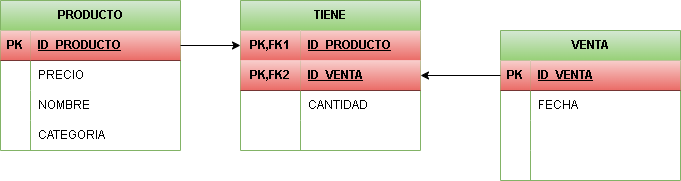

The diagram above was exported from draw.io. Its source (the exported page's mxGraphModel, read from the mxfile embedded in the PNG):
<mxGraphModel dx="878" dy="675" grid="1" gridSize="10" guides="1" tooltips="1" connect="1" arrows="1" fold="1" page="1" pageScale="1" pageWidth="850" pageHeight="1100" math="0" shadow="0">
  <root>
    <mxCell id="0" />
    <mxCell id="1" parent="0" />
    <mxCell id="2" value="PRODUCTO" style="shape=table;startSize=30;container=1;collapsible=1;childLayout=tableLayout;fixedRows=1;rowLines=0;fontStyle=1;align=center;resizeLast=1;html=1;fillColor=#d5e8d4;strokeColor=#82b366;gradientColor=#97d077;" vertex="1" parent="1">
      <mxGeometry x="80" y="90" width="180" height="150" as="geometry" />
    </mxCell>
    <mxCell id="3" value="" style="shape=tableRow;horizontal=0;startSize=0;swimlaneHead=0;swimlaneBody=0;fillColor=none;collapsible=0;dropTarget=0;points=[[0,0.5],[1,0.5]];portConstraint=eastwest;top=0;left=0;right=0;bottom=1;" vertex="1" parent="2">
      <mxGeometry y="30" width="180" height="30" as="geometry" />
    </mxCell>
    <mxCell id="4" value="PK" style="shape=partialRectangle;connectable=0;fillColor=#f8cecc;top=0;left=0;bottom=0;right=0;fontStyle=1;overflow=hidden;whiteSpace=wrap;html=1;gradientColor=#ea6b66;strokeColor=#b85450;" vertex="1" parent="3">
      <mxGeometry width="30" height="30" as="geometry">
        <mxRectangle width="30" height="30" as="alternateBounds" />
      </mxGeometry>
    </mxCell>
    <mxCell id="5" value="ID_PRODUCTO" style="shape=partialRectangle;connectable=0;fillColor=#f8cecc;top=0;left=0;bottom=0;right=0;align=left;spacingLeft=6;fontStyle=5;overflow=hidden;whiteSpace=wrap;html=1;gradientColor=#ea6b66;strokeColor=#b85450;" vertex="1" parent="3">
      <mxGeometry x="30" width="150" height="30" as="geometry">
        <mxRectangle width="150" height="30" as="alternateBounds" />
      </mxGeometry>
    </mxCell>
    <mxCell id="6" value="" style="shape=tableRow;horizontal=0;startSize=0;swimlaneHead=0;swimlaneBody=0;fillColor=none;collapsible=0;dropTarget=0;points=[[0,0.5],[1,0.5]];portConstraint=eastwest;top=0;left=0;right=0;bottom=0;" vertex="1" parent="2">
      <mxGeometry y="60" width="180" height="30" as="geometry" />
    </mxCell>
    <mxCell id="7" value="" style="shape=partialRectangle;connectable=0;fillColor=none;top=0;left=0;bottom=0;right=0;editable=1;overflow=hidden;whiteSpace=wrap;html=1;" vertex="1" parent="6">
      <mxGeometry width="30" height="30" as="geometry">
        <mxRectangle width="30" height="30" as="alternateBounds" />
      </mxGeometry>
    </mxCell>
    <mxCell id="8" value="PRECIO" style="shape=partialRectangle;connectable=0;fillColor=none;top=0;left=0;bottom=0;right=0;align=left;spacingLeft=6;overflow=hidden;whiteSpace=wrap;html=1;" vertex="1" parent="6">
      <mxGeometry x="30" width="150" height="30" as="geometry">
        <mxRectangle width="150" height="30" as="alternateBounds" />
      </mxGeometry>
    </mxCell>
    <mxCell id="9" value="" style="shape=tableRow;horizontal=0;startSize=0;swimlaneHead=0;swimlaneBody=0;fillColor=none;collapsible=0;dropTarget=0;points=[[0,0.5],[1,0.5]];portConstraint=eastwest;top=0;left=0;right=0;bottom=0;" vertex="1" parent="2">
      <mxGeometry y="90" width="180" height="30" as="geometry" />
    </mxCell>
    <mxCell id="10" value="" style="shape=partialRectangle;connectable=0;fillColor=none;top=0;left=0;bottom=0;right=0;editable=1;overflow=hidden;whiteSpace=wrap;html=1;" vertex="1" parent="9">
      <mxGeometry width="30" height="30" as="geometry">
        <mxRectangle width="30" height="30" as="alternateBounds" />
      </mxGeometry>
    </mxCell>
    <mxCell id="11" value="NOMBRE" style="shape=partialRectangle;connectable=0;fillColor=none;top=0;left=0;bottom=0;right=0;align=left;spacingLeft=6;overflow=hidden;whiteSpace=wrap;html=1;" vertex="1" parent="9">
      <mxGeometry x="30" width="150" height="30" as="geometry">
        <mxRectangle width="150" height="30" as="alternateBounds" />
      </mxGeometry>
    </mxCell>
    <mxCell id="12" value="" style="shape=tableRow;horizontal=0;startSize=0;swimlaneHead=0;swimlaneBody=0;fillColor=none;collapsible=0;dropTarget=0;points=[[0,0.5],[1,0.5]];portConstraint=eastwest;top=0;left=0;right=0;bottom=0;" vertex="1" parent="2">
      <mxGeometry y="120" width="180" height="30" as="geometry" />
    </mxCell>
    <mxCell id="13" value="" style="shape=partialRectangle;connectable=0;fillColor=none;top=0;left=0;bottom=0;right=0;editable=1;overflow=hidden;whiteSpace=wrap;html=1;" vertex="1" parent="12">
      <mxGeometry width="30" height="30" as="geometry">
        <mxRectangle width="30" height="30" as="alternateBounds" />
      </mxGeometry>
    </mxCell>
    <mxCell id="14" value="CATEGORIA" style="shape=partialRectangle;connectable=0;fillColor=none;top=0;left=0;bottom=0;right=0;align=left;spacingLeft=6;overflow=hidden;whiteSpace=wrap;html=1;" vertex="1" parent="12">
      <mxGeometry x="30" width="150" height="30" as="geometry">
        <mxRectangle width="150" height="30" as="alternateBounds" />
      </mxGeometry>
    </mxCell>
    <mxCell id="15" value="VENTA" style="shape=table;startSize=30;container=1;collapsible=1;childLayout=tableLayout;fixedRows=1;rowLines=0;fontStyle=1;align=center;resizeLast=1;html=1;fillColor=#d5e8d4;strokeColor=#82b366;gradientColor=#97d077;" vertex="1" parent="1">
      <mxGeometry x="580" y="120" width="180" height="150" as="geometry" />
    </mxCell>
    <mxCell id="16" value="" style="shape=tableRow;horizontal=0;startSize=0;swimlaneHead=0;swimlaneBody=0;fillColor=none;collapsible=0;dropTarget=0;points=[[0,0.5],[1,0.5]];portConstraint=eastwest;top=0;left=0;right=0;bottom=1;" vertex="1" parent="15">
      <mxGeometry y="30" width="180" height="30" as="geometry" />
    </mxCell>
    <mxCell id="17" value="PK" style="shape=partialRectangle;connectable=0;fillColor=#f8cecc;top=0;left=0;bottom=0;right=0;fontStyle=1;overflow=hidden;whiteSpace=wrap;html=1;gradientColor=#ea6b66;strokeColor=#b85450;" vertex="1" parent="16">
      <mxGeometry width="30" height="30" as="geometry">
        <mxRectangle width="30" height="30" as="alternateBounds" />
      </mxGeometry>
    </mxCell>
    <mxCell id="18" value="ID_VENTA" style="shape=partialRectangle;connectable=0;fillColor=#f8cecc;top=0;left=0;bottom=0;right=0;align=left;spacingLeft=6;fontStyle=5;overflow=hidden;whiteSpace=wrap;html=1;strokeColor=#b85450;gradientColor=#ea6b66;" vertex="1" parent="16">
      <mxGeometry x="30" width="150" height="30" as="geometry">
        <mxRectangle width="150" height="30" as="alternateBounds" />
      </mxGeometry>
    </mxCell>
    <mxCell id="19" value="" style="shape=tableRow;horizontal=0;startSize=0;swimlaneHead=0;swimlaneBody=0;fillColor=none;collapsible=0;dropTarget=0;points=[[0,0.5],[1,0.5]];portConstraint=eastwest;top=0;left=0;right=0;bottom=0;" vertex="1" parent="15">
      <mxGeometry y="60" width="180" height="30" as="geometry" />
    </mxCell>
    <mxCell id="20" value="" style="shape=partialRectangle;connectable=0;fillColor=none;top=0;left=0;bottom=0;right=0;editable=1;overflow=hidden;whiteSpace=wrap;html=1;" vertex="1" parent="19">
      <mxGeometry width="30" height="30" as="geometry">
        <mxRectangle width="30" height="30" as="alternateBounds" />
      </mxGeometry>
    </mxCell>
    <mxCell id="21" value="FECHA" style="shape=partialRectangle;connectable=0;fillColor=none;top=0;left=0;bottom=0;right=0;align=left;spacingLeft=6;overflow=hidden;whiteSpace=wrap;html=1;" vertex="1" parent="19">
      <mxGeometry x="30" width="150" height="30" as="geometry">
        <mxRectangle width="150" height="30" as="alternateBounds" />
      </mxGeometry>
    </mxCell>
    <mxCell id="22" value="" style="shape=tableRow;horizontal=0;startSize=0;swimlaneHead=0;swimlaneBody=0;fillColor=none;collapsible=0;dropTarget=0;points=[[0,0.5],[1,0.5]];portConstraint=eastwest;top=0;left=0;right=0;bottom=0;" vertex="1" parent="15">
      <mxGeometry y="90" width="180" height="30" as="geometry" />
    </mxCell>
    <mxCell id="23" value="" style="shape=partialRectangle;connectable=0;fillColor=none;top=0;left=0;bottom=0;right=0;editable=1;overflow=hidden;whiteSpace=wrap;html=1;" vertex="1" parent="22">
      <mxGeometry width="30" height="30" as="geometry">
        <mxRectangle width="30" height="30" as="alternateBounds" />
      </mxGeometry>
    </mxCell>
    <mxCell id="24" value="" style="shape=partialRectangle;connectable=0;fillColor=none;top=0;left=0;bottom=0;right=0;align=left;spacingLeft=6;overflow=hidden;whiteSpace=wrap;html=1;" vertex="1" parent="22">
      <mxGeometry x="30" width="150" height="30" as="geometry">
        <mxRectangle width="150" height="30" as="alternateBounds" />
      </mxGeometry>
    </mxCell>
    <mxCell id="25" value="" style="shape=tableRow;horizontal=0;startSize=0;swimlaneHead=0;swimlaneBody=0;fillColor=none;collapsible=0;dropTarget=0;points=[[0,0.5],[1,0.5]];portConstraint=eastwest;top=0;left=0;right=0;bottom=0;" vertex="1" parent="15">
      <mxGeometry y="120" width="180" height="30" as="geometry" />
    </mxCell>
    <mxCell id="26" value="" style="shape=partialRectangle;connectable=0;fillColor=none;top=0;left=0;bottom=0;right=0;editable=1;overflow=hidden;whiteSpace=wrap;html=1;" vertex="1" parent="25">
      <mxGeometry width="30" height="30" as="geometry">
        <mxRectangle width="30" height="30" as="alternateBounds" />
      </mxGeometry>
    </mxCell>
    <mxCell id="27" value="" style="shape=partialRectangle;connectable=0;fillColor=none;top=0;left=0;bottom=0;right=0;align=left;spacingLeft=6;overflow=hidden;whiteSpace=wrap;html=1;" vertex="1" parent="25">
      <mxGeometry x="30" width="150" height="30" as="geometry">
        <mxRectangle width="150" height="30" as="alternateBounds" />
      </mxGeometry>
    </mxCell>
    <mxCell id="28" value="TIENE" style="shape=table;startSize=30;container=1;collapsible=1;childLayout=tableLayout;fixedRows=1;rowLines=0;fontStyle=1;align=center;resizeLast=1;html=1;whiteSpace=wrap;fillColor=#d5e8d4;gradientColor=#97d077;strokeColor=#82b366;" vertex="1" parent="1">
      <mxGeometry x="320" y="90" width="180" height="150" as="geometry" />
    </mxCell>
    <mxCell id="29" value="" style="shape=tableRow;horizontal=0;startSize=0;swimlaneHead=0;swimlaneBody=0;fillColor=none;collapsible=0;dropTarget=0;points=[[0,0.5],[1,0.5]];portConstraint=eastwest;top=0;left=0;right=0;bottom=0;html=1;" vertex="1" parent="28">
      <mxGeometry y="30" width="180" height="30" as="geometry" />
    </mxCell>
    <mxCell id="30" value="PK,FK1" style="shape=partialRectangle;connectable=0;fillColor=#f8cecc;top=0;left=0;bottom=0;right=0;fontStyle=1;overflow=hidden;html=1;whiteSpace=wrap;gradientColor=#ea6b66;strokeColor=#b85450;" vertex="1" parent="29">
      <mxGeometry width="60" height="30" as="geometry">
        <mxRectangle width="60" height="30" as="alternateBounds" />
      </mxGeometry>
    </mxCell>
    <mxCell id="31" value="ID_PRODUCTO" style="shape=partialRectangle;connectable=0;fillColor=#f8cecc;top=0;left=0;bottom=0;right=0;align=left;spacingLeft=6;fontStyle=5;overflow=hidden;html=1;whiteSpace=wrap;gradientColor=#ea6b66;strokeColor=#b85450;" vertex="1" parent="29">
      <mxGeometry x="60" width="120" height="30" as="geometry">
        <mxRectangle width="120" height="30" as="alternateBounds" />
      </mxGeometry>
    </mxCell>
    <mxCell id="32" value="" style="shape=tableRow;horizontal=0;startSize=0;swimlaneHead=0;swimlaneBody=0;fillColor=none;collapsible=0;dropTarget=0;points=[[0,0.5],[1,0.5]];portConstraint=eastwest;top=0;left=0;right=0;bottom=1;html=1;" vertex="1" parent="28">
      <mxGeometry y="60" width="180" height="30" as="geometry" />
    </mxCell>
    <mxCell id="33" value="PK,FK2" style="shape=partialRectangle;connectable=0;fillColor=#f8cecc;top=0;left=0;bottom=0;right=0;fontStyle=1;overflow=hidden;html=1;whiteSpace=wrap;gradientColor=#ea6b66;strokeColor=#b85450;" vertex="1" parent="32">
      <mxGeometry width="60" height="30" as="geometry">
        <mxRectangle width="60" height="30" as="alternateBounds" />
      </mxGeometry>
    </mxCell>
    <mxCell id="34" value="ID_VENTA" style="shape=partialRectangle;connectable=0;fillColor=#f8cecc;top=0;left=0;bottom=0;right=0;align=left;spacingLeft=6;fontStyle=5;overflow=hidden;html=1;whiteSpace=wrap;gradientColor=#ea6b66;strokeColor=#b85450;" vertex="1" parent="32">
      <mxGeometry x="60" width="120" height="30" as="geometry">
        <mxRectangle width="120" height="30" as="alternateBounds" />
      </mxGeometry>
    </mxCell>
    <mxCell id="35" value="" style="shape=tableRow;horizontal=0;startSize=0;swimlaneHead=0;swimlaneBody=0;fillColor=none;collapsible=0;dropTarget=0;points=[[0,0.5],[1,0.5]];portConstraint=eastwest;top=0;left=0;right=0;bottom=0;html=1;" vertex="1" parent="28">
      <mxGeometry y="90" width="180" height="30" as="geometry" />
    </mxCell>
    <mxCell id="36" value="" style="shape=partialRectangle;connectable=0;fillColor=none;top=0;left=0;bottom=0;right=0;editable=1;overflow=hidden;html=1;whiteSpace=wrap;" vertex="1" parent="35">
      <mxGeometry width="60" height="30" as="geometry">
        <mxRectangle width="60" height="30" as="alternateBounds" />
      </mxGeometry>
    </mxCell>
    <mxCell id="37" value="CANTIDAD" style="shape=partialRectangle;connectable=0;fillColor=none;top=0;left=0;bottom=0;right=0;align=left;spacingLeft=6;overflow=hidden;html=1;whiteSpace=wrap;" vertex="1" parent="35">
      <mxGeometry x="60" width="120" height="30" as="geometry">
        <mxRectangle width="120" height="30" as="alternateBounds" />
      </mxGeometry>
    </mxCell>
    <mxCell id="38" value="" style="shape=tableRow;horizontal=0;startSize=0;swimlaneHead=0;swimlaneBody=0;fillColor=none;collapsible=0;dropTarget=0;points=[[0,0.5],[1,0.5]];portConstraint=eastwest;top=0;left=0;right=0;bottom=0;html=1;" vertex="1" parent="28">
      <mxGeometry y="120" width="180" height="30" as="geometry" />
    </mxCell>
    <mxCell id="39" value="" style="shape=partialRectangle;connectable=0;fillColor=none;top=0;left=0;bottom=0;right=0;editable=1;overflow=hidden;html=1;whiteSpace=wrap;" vertex="1" parent="38">
      <mxGeometry width="60" height="30" as="geometry">
        <mxRectangle width="60" height="30" as="alternateBounds" />
      </mxGeometry>
    </mxCell>
    <mxCell id="40" value="" style="shape=partialRectangle;connectable=0;fillColor=none;top=0;left=0;bottom=0;right=0;align=left;spacingLeft=6;overflow=hidden;html=1;whiteSpace=wrap;" vertex="1" parent="38">
      <mxGeometry x="60" width="120" height="30" as="geometry">
        <mxRectangle width="120" height="30" as="alternateBounds" />
      </mxGeometry>
    </mxCell>
    <mxCell id="54" style="edgeStyle=none;html=1;" edge="1" parent="1" source="3">
      <mxGeometry relative="1" as="geometry">
        <mxPoint x="320" y="135" as="targetPoint" />
      </mxGeometry>
    </mxCell>
    <mxCell id="56" style="edgeStyle=none;html=1;entryX=1;entryY=0.5;entryDx=0;entryDy=0;" edge="1" parent="1" source="16" target="32">
      <mxGeometry relative="1" as="geometry" />
    </mxCell>
  </root>
</mxGraphModel>